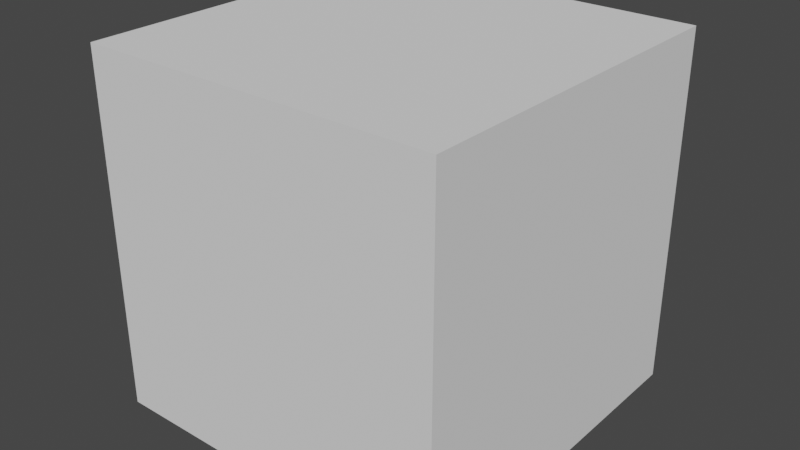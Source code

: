# Source: wall.blend  (saved by Blender 2.91.10; exported with 4.5.12 LTS)
import bpy
from mathutils import Matrix  # noqa: F401  (used for matrix-valued properties, if any)

bpy.ops.wm.read_factory_settings(use_empty=True)
scene = bpy.context.scene
scene.name = 'Scene'

# ---- collections
col_collection = bpy.data.collections.new('Collection'); scene.collection.children.link(col_collection)

# ---- world
world_world = bpy.data.worlds.new('World'); scene.world = world_world
world_world.use_nodes = True; world_world.node_tree.nodes.clear()
_N = world_world.node_tree.nodes; _L = world_world.node_tree.links
n0 = _N.new('ShaderNodeOutputWorld'); n0.name = 'World Output'; n0.location = (300, 300)
n1 = _N.new('ShaderNodeBackground'); n1.name = 'Background'; n1.location = (10, 300)
n1.inputs[0].default_value = (0.05088, 0.05088, 0.05088, 1.0)
_L.new(n1.outputs[0], n0.inputs[0])
n0.is_active_output = True
world_world.color = (0.05088, 0.05088, 0.05088)
world_world.use_sun_shadow = False
world_world.sun_shadow_jitter_overblur = 0.0

# ---- meshes
me_cube_001 = bpy.data.meshes.new('Cube.001')
me_cube_001.from_pydata([(-1.0, -1.0, -1.0), (-1.0, -1.0, 1.0), (-1.0, 1.0, -1.0), (-1.0, 1.0, 1.0), (1.0, -1.0, -1.0), (1.0, -1.0, 1.0), (1.0, 1.0, -1.0), (1.0, 1.0, 1.0)], [], [(0, 1, 3, 2), (2, 3, 7, 6), (6, 7, 5, 4), (4, 5, 1, 0), (2, 6, 4, 0), (7, 3, 1, 5)])
_uv = me_cube_001.uv_layers.new(name='UVMap')
_uv.uv.foreach_set('vector', [0.375, 0.0, 0.625, 0.0, 0.625, 0.25, 0.375, 0.25, 0.375, 0.25, 0.625, 0.25, 0.625, 0.5, 0.375, 0.5, 0.375, 0.5, 0.625, 0.5, 0.625, 0.75, 0.375, 0.75, 0.375, 0.75, 0.625, 0.75, 0.625, 1.0, 0.375, 1.0, 0.125, 0.5, 0.375, 0.5, 0.375, 0.75, 0.125, 0.75, 0.625, 0.5, 0.875, 0.5, 0.875, 0.75, 0.625, 0.75])
me_cube_001.use_remesh_fix_poles = True
me_cube_001.use_remesh_preserve_attributes = False
me_cube_001.use_mirror_vertex_groups = False
me_cube_001.update()

# ---- objects
ob_cube = bpy.data.objects.new('Cube', me_cube_001)

# ---- transforms, parenting, visibility, modifiers, constraints
ob_cube.location = (0.0, 0.0, 0.0)
ob_cube.scale = (0.6225, 0.6225, 0.6225)
ob_cube.lineart.crease_threshold = 0.0

# ---- collection membership
col_collection.objects.link(ob_cube)

# ---- scene / render settings (as saved in the file)
scene.frame_start = 1; scene.frame_end = 250; scene.frame_set(1)
scene.render.engine = 'BLENDER_EEVEE_NEXT'
scene.cycles.use_denoising = False
scene.cycles.samples = 128
scene.cycles.sampling_pattern = 'TABULATED_SOBOL'
scene.cycles.use_adaptive_sampling = False
scene.cycles.use_light_tree = False
scene.view_settings.view_transform = 'Filmic'
bpy.context.view_layer.update()

# ---- added for rendering (the .blend has no active camera and no usable light): camera, sun
cam_auto = bpy.data.cameras.new('AutoCamera')
cam_auto.lens = 50.0
cam_auto.sensor_width = 36.0
cam_auto.clip_end = 1000.0
ob_auto_camera = bpy.data.objects.new('AutoCamera', cam_auto)
scene.collection.objects.link(ob_auto_camera)
ob_auto_camera.location = (1.99518, -2.39422, 1.59615)
ob_auto_camera.rotation_euler = (1.09748, -7.21219e-08, 0.694738)
scene.camera = ob_auto_camera
light_auto_sun = bpy.data.lights.new('AutoSun', 'SUN')
light_auto_sun.energy = 3.0
light_auto_sun.angle = 0.0523599
ob_auto_sun = bpy.data.objects.new('AutoSun', light_auto_sun)
scene.collection.objects.link(ob_auto_sun)
ob_auto_sun.rotation_euler = (0.872665, 0.174533, 0.523599)
bpy.context.view_layer.update()

